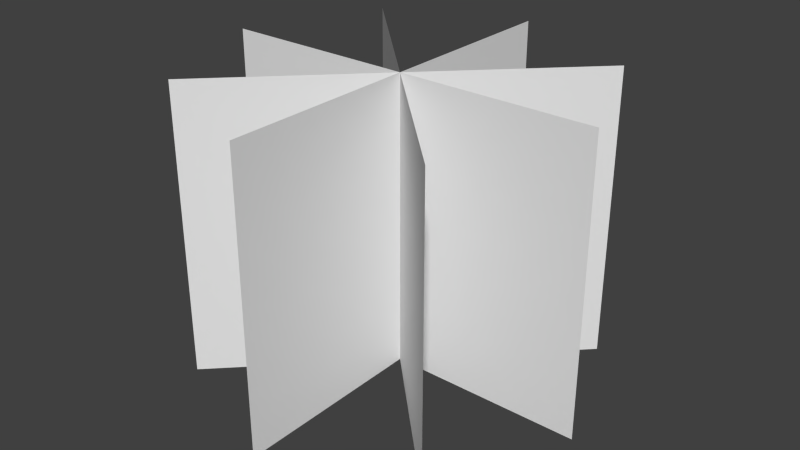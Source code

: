 # Source: grass.blend  (saved by Blender 2.72.0; exported with 4.5.12 LTS)
import bpy
from mathutils import Matrix  # noqa: F401  (used for matrix-valued properties, if any)

bpy.ops.wm.read_factory_settings(use_empty=True)
scene = bpy.context.scene
scene.name = 'Scene'

# ---- collections
col_collection_1 = bpy.data.collections.new('Collection 1'); scene.collection.children.link(col_collection_1)

# ---- world
world_world = bpy.data.worlds.new('World'); scene.world = world_world
world_world.color = (0.05088, 0.05088, 0.05088)
world_world.use_sun_shadow = False
world_world.sun_shadow_jitter_overblur = 0.0
world_world.cycles.sampling_method = 'MANUAL'
world_world.cycles.sample_map_resolution = 256

# ---- meshes
me_plane = bpy.data.meshes.new('Plane')
me_plane.from_pydata([(-1.0, 0.0, 0.0), (1.0, 0.0, 0.0), (-1.0, 0.0, 1.5), (1.0, 0.0, 1.5), (5.96e-08, -1.0, 2.98e-08), (-5.96e-08, 1.0, 2.98e-08), (5.96e-08, -1.0, 1.5), (-5.96e-08, 1.0, 1.5), (0.7071, -0.7071, 2.98e-08), (-0.7071, 0.7071, 2.98e-08), (0.7071, -0.7071, 1.5), (-0.7071, 0.7071, 1.5), (0.7071, 0.7071, 5.96e-08), (-0.7071, -0.7071, 5.96e-08), (0.7071, 0.7071, 1.5), (-0.7071, -0.7071, 1.5)], [], [(0, 1, 3, 2), (4, 5, 7, 6), (8, 9, 11, 10), (12, 13, 15, 14)])
_uv = me_plane.uv_layers.new(name='UVMap')
_uv.uv.foreach_set('vector', [0.0, 0.0, 1.0, 0.0, 1.0, 1.0, 0.0, 1.0, 0.0, 0.0, 1.0, 0.0, 1.0, 1.0, 0.0, 1.0, 0.0, 0.0, 1.0, 0.0, 1.0, 1.0, 0.0, 1.0, 0.0, 0.0, 1.0, 0.0, 1.0, 1.0, 0.0, 1.0])
me_plane.use_remesh_preserve_volume = False
me_plane.use_remesh_preserve_attributes = False
me_plane.use_mirror_vertex_groups = False
me_plane.update()

# ---- objects
ob_plane = bpy.data.objects.new('Plane', me_plane)

# ---- transforms, parenting, visibility, modifiers, constraints
ob_plane.location = (0.0, 0.0, 0.0)
ob_plane.lineart.crease_threshold = 0.0

# ---- collection membership
col_collection_1.objects.link(ob_plane)

# ---- scene / render settings (as saved in the file)
scene.frame_start = 1; scene.frame_end = 250; scene.frame_set(1)
scene.render.engine = 'BLENDER_EEVEE_NEXT'
scene.render.resolution_percentage = 50
scene.render.dither_intensity = 0.0
scene.cycles.use_denoising = False
scene.cycles.samples = 10
scene.cycles.sampling_pattern = 'TABULATED_SOBOL'
scene.cycles.light_sampling_threshold = 0.0
scene.cycles.use_adaptive_sampling = False
scene.cycles.use_light_tree = False
scene.cycles.blur_glossy = 0.0
scene.cycles.pixel_filter_type = 'GAUSSIAN'
scene.cycles.sample_clamp_indirect = 0.0
scene.view_settings.view_transform = 'Standard'
bpy.context.view_layer.update()

# ---- added for rendering (the .blend has no active camera and no usable light): camera, sun
cam_auto = bpy.data.cameras.new('AutoCamera')
cam_auto.lens = 50.0
cam_auto.sensor_width = 36.0
cam_auto.clip_end = 1000.0
ob_auto_camera = bpy.data.objects.new('AutoCamera', cam_auto)
scene.collection.objects.link(ob_auto_camera)
ob_auto_camera.location = (2.96216, -3.5546, 3.11973)
ob_auto_camera.rotation_euler = (1.09748, -7.21219e-08, 0.694738)
scene.camera = ob_auto_camera
light_auto_sun = bpy.data.lights.new('AutoSun', 'SUN')
light_auto_sun.energy = 3.0
light_auto_sun.angle = 0.0523599
ob_auto_sun = bpy.data.objects.new('AutoSun', light_auto_sun)
scene.collection.objects.link(ob_auto_sun)
ob_auto_sun.rotation_euler = (0.872665, 0.174533, 0.523599)
bpy.context.view_layer.update()
